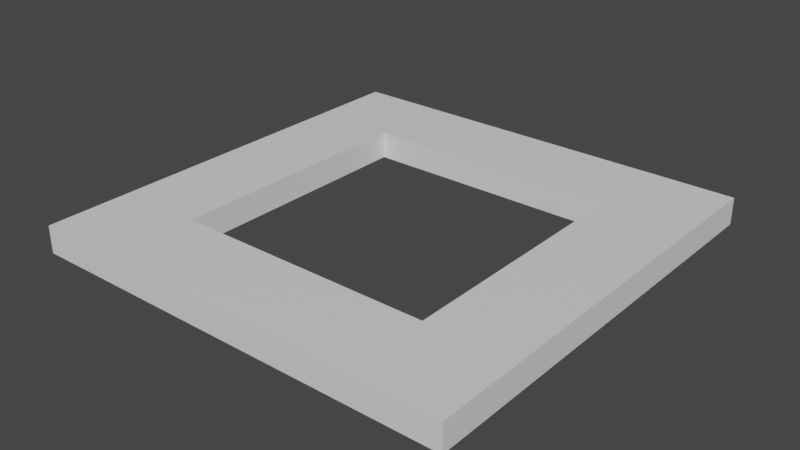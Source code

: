 # Source: Platform.blend  (saved by Blender 3.3.6; exported with 4.5.12 LTS)
import bpy
from mathutils import Matrix  # noqa: F401  (used for matrix-valued properties, if any)

bpy.ops.wm.read_factory_settings(use_empty=True)
scene = bpy.context.scene
scene.name = 'Scene'

# ---- collections
col_collection = bpy.data.collections.new('Collection'); scene.collection.children.link(col_collection)

# ---- materials (node trees are filled in below, after node groups)
mat_material_001 = bpy.data.materials.new('Material.001')
mat_material_001.use_transparent_shadow = False

# ---- material node trees
mat_material_001.use_nodes = True; mat_material_001.node_tree.nodes.clear()
_N = mat_material_001.node_tree.nodes; _L = mat_material_001.node_tree.links
n0 = _N.new('ShaderNodeBsdfPrincipled'); n0.name = 'Principled BSDF'; n0.location = (10, 300)
n0.distribution = 'GGX'
n0.subsurface_method = 'RANDOM_WALK_SKIN'
n0.inputs[3].default_value = 1.45
n0.inputs[27].default_value = (0.0, 0.0, 0.0, 1.0)
n0.inputs[28].default_value = 1.0
n1 = _N.new('ShaderNodeOutputMaterial'); n1.name = 'Material Output'; n1.location = (300, 300)
_L.new(n0.outputs[0], n1.inputs[0])
n1.is_active_output = True

# ---- world
world_world = bpy.data.worlds.new('World'); scene.world = world_world
world_world.use_nodes = True; world_world.node_tree.nodes.clear()
_N = world_world.node_tree.nodes; _L = world_world.node_tree.links
n0 = _N.new('ShaderNodeOutputWorld'); n0.name = 'World Output'; n0.location = (300, 300)
n1 = _N.new('ShaderNodeBackground'); n1.name = 'Background'; n1.location = (10, 300)
n1.inputs[0].default_value = (0.05088, 0.05088, 0.05088, 1.0)
_L.new(n1.outputs[0], n0.inputs[0])
n0.is_active_output = True
world_world.color = (0.05088, 0.05088, 0.05088)
world_world.use_sun_shadow = False
world_world.sun_shadow_jitter_overblur = 0.0

# ---- meshes
me_cube_002 = bpy.data.meshes.new('Cube.002')
me_cube_002.from_pydata([(-1.0, -1.0, -1.0), (-1.0, -1.0, 1.0), (-1.0, 1.0, -1.0), (-1.0, 1.0, 1.0), (-0.6, 0.6, -1.0), (-0.6, -0.6, -1.0), (-0.6, -0.6, 1.0), (-0.6, 0.6, 1.0)], [], [(0, 1, 3, 2), (5, 0, 2, 4), (3, 1, 6, 7), (6, 5, 4, 7)])
_uv = me_cube_002.uv_layers.new(name='UVMap')
_uv.uv.foreach_set('vector', [0.375, 0.0, 0.625, 0.0, 0.625, 0.25, 0.375, 0.25, 0.175, 0.7, 0.125, 0.75, 0.125, 0.5, 0.175, 0.55, 0.875, 0.5, 0.875, 0.75, 0.825, 0.7, 0.825, 0.55, 0.5245, 0.0, 0.4755, 0.0, 0.4755, 0.25, 0.5245, 0.25])
me_cube_002.materials.append(mat_material_001)
me_cube_002.update()
me_cube_008 = bpy.data.meshes.new('Cube.008')
me_cube_008.from_pydata([(1.0, -1.0, -1.0), (1.0, -1.0, 1.0), (1.0, 1.0, -1.0), (1.0, 1.0, 1.0), (0.6, -0.6, -1.0), (0.6, 0.6, -1.0), (0.6, 0.6, 1.0), (0.6, -0.6, 1.0)], [], [(2, 3, 1, 0), (1, 3, 6, 7), (5, 4, 7, 6), (5, 2, 0, 4)])
_uv = me_cube_008.uv_layers.new(name='UVMap')
_uv.uv.foreach_set('vector', [0.375, 0.5, 0.625, 0.5, 0.625, 0.75, 0.375, 0.75, 0.625, 0.75, 0.625, 0.5, 0.675, 0.55, 0.675, 0.7, 0.4755, 0.5, 0.4755, 0.75, 0.5245, 0.75, 0.5245, 0.5, 0.325, 0.55, 0.375, 0.5, 0.375, 0.75, 0.325, 0.7])
me_cube_008.materials.append(mat_material_001)
me_cube_008.update()
me_cube_009 = bpy.data.meshes.new('Cube.009')
me_cube_009.from_pydata([(-1.0, -1.0, -1.0), (-1.0, -1.0, 1.0), (1.0, -1.0, -1.0), (1.0, -1.0, 1.0), (0.6, -0.6, -1.0), (-0.6, -0.6, -1.0), (-0.6, -0.6, 1.0), (0.6, -0.6, 1.0)], [], [(2, 3, 1, 0), (2, 0, 5, 4), (4, 5, 6, 7), (6, 1, 3, 7)])
_uv = me_cube_009.uv_layers.new(name='UVMap')
_uv.uv.foreach_set('vector', [0.375, 0.75, 0.625, 0.75, 0.625, 1.0, 0.375, 1.0, 0.375, 0.75, 0.125, 0.75, 0.175, 0.7, 0.325, 0.7, 0.4755, 0.75, 0.4755, 1.0, 0.5245, 1.0, 0.5245, 0.75, 0.825, 0.7, 0.875, 0.75, 0.625, 0.75, 0.675, 0.7])
me_cube_009.materials.append(mat_material_001)
me_cube_009.update()
me_cube_010 = bpy.data.meshes.new('Cube.010')
me_cube_010.from_pydata([(-1.0, 1.0, -1.0), (-1.0, 1.0, 1.0), (1.0, 1.0, -1.0), (1.0, 1.0, 1.0), (-0.6, 0.6, -1.0), (0.6, 0.6, -1.0), (0.6, 0.6, 1.0), (-0.6, 0.6, 1.0)], [], [(0, 1, 3, 2), (7, 4, 5, 6), (6, 3, 1, 7), (4, 0, 2, 5)])
_uv = me_cube_010.uv_layers.new(name='UVMap')
_uv.uv.foreach_set('vector', [0.375, 0.25, 0.625, 0.25, 0.625, 0.5, 0.375, 0.5, 0.5245, 0.25, 0.4755, 0.25, 0.4755, 0.5, 0.5245, 0.5, 0.675, 0.55, 0.625, 0.5, 0.875, 0.5, 0.825, 0.55, 0.175, 0.55, 0.125, 0.5, 0.375, 0.5, 0.325, 0.55])
me_cube_010.materials.append(mat_material_001)
me_cube_010.update()

# ---- objects
ob_cube_001 = bpy.data.objects.new('Cube.001', me_cube_002)
ob_cube_003 = bpy.data.objects.new('Cube.003', me_cube_008)
ob_cube_004 = bpy.data.objects.new('Cube.004', me_cube_009)
ob_cube_005 = bpy.data.objects.new('Cube.005', me_cube_010)

# ---- transforms, parenting, visibility, modifiers, constraints
ob_cube_001.location = (0.3296, -0.4348, 0.2719)
ob_cube_001.scale = (1.0, 1.0, 0.06273)
ob_cube_003.location = (0.3296, -0.4348, 0.2719)
ob_cube_003.scale = (1.0, 1.0, 0.06273)
ob_cube_004.location = (0.3296, -0.4348, 0.2719)
ob_cube_004.scale = (1.0, 1.0, 0.06273)
ob_cube_005.location = (0.3296, -0.4348, 0.2719)
ob_cube_005.scale = (1.0, 1.0, 0.06273)

# ---- collection membership
col_collection.objects.link(ob_cube_001)
col_collection.objects.link(ob_cube_003)
col_collection.objects.link(ob_cube_004)
col_collection.objects.link(ob_cube_005)

# ---- scene / render settings (as saved in the file)
scene.frame_start = 1; scene.frame_end = 250; scene.frame_set(58)
scene.render.engine = 'BLENDER_EEVEE_NEXT'
scene.cycles.sampling_pattern = 'TABULATED_SOBOL'
scene.cycles.use_light_tree = False
scene.view_settings.view_transform = 'Filmic'
bpy.context.view_layer.update()

# ---- added for rendering (the .blend has no active camera and no usable light): camera, sun
cam_auto = bpy.data.cameras.new('AutoCamera')
cam_auto.lens = 50.0
cam_auto.sensor_width = 36.0
cam_auto.clip_end = 1000.0
ob_auto_camera = bpy.data.objects.new('AutoCamera', cam_auto)
scene.collection.objects.link(ob_auto_camera)
ob_auto_camera.location = (2.94909, -3.5782, 2.36746)
ob_auto_camera.rotation_euler = (1.09748, -7.21219e-08, 0.694738)
scene.camera = ob_auto_camera
light_auto_sun = bpy.data.lights.new('AutoSun', 'SUN')
light_auto_sun.energy = 3.0
light_auto_sun.angle = 0.0523599
ob_auto_sun = bpy.data.objects.new('AutoSun', light_auto_sun)
scene.collection.objects.link(ob_auto_sun)
ob_auto_sun.rotation_euler = (0.872665, 0.174533, 0.523599)
bpy.context.view_layer.update()
